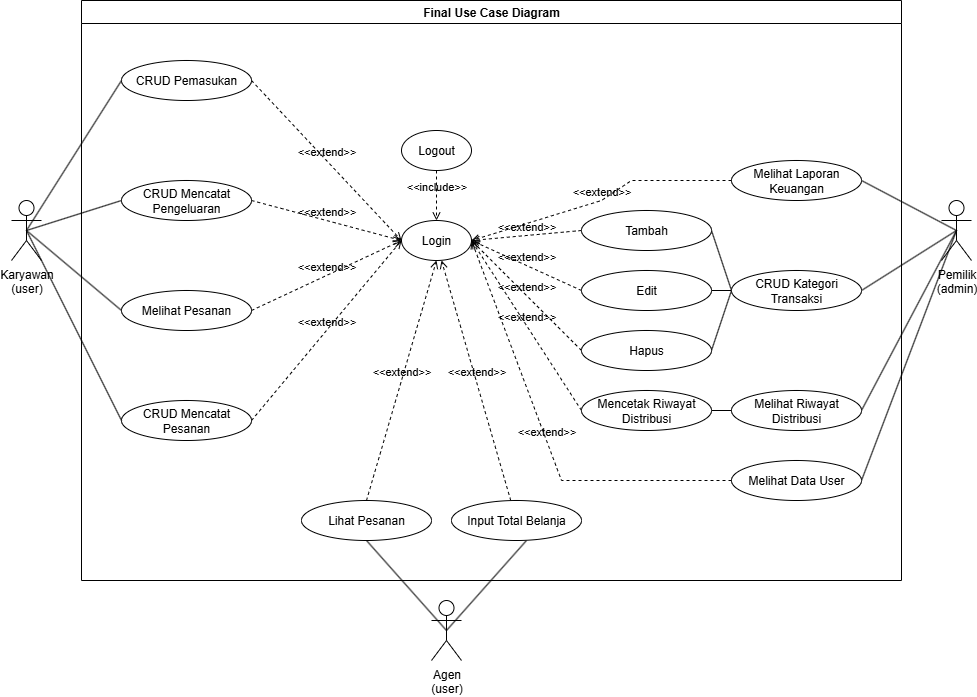

The diagram above was exported from draw.io. Its source (the exported page's mxGraphModel, read from the mxfile embedded in the PNG):
<mxGraphModel dx="1426" dy="841" grid="1" gridSize="10" guides="1" tooltips="1" connect="1" arrows="1" fold="1" page="1" pageScale="1" pageWidth="850" pageHeight="1100" math="0" shadow="0">
  <root>
    <mxCell id="0" />
    <mxCell id="1" parent="0" />
    <mxCell id="oINaCcXt8GuOCotXCiEz-39" style="rounded=0;orthogonalLoop=1;jettySize=auto;html=1;exitX=0.5;exitY=0.5;exitDx=0;exitDy=0;exitPerimeter=0;entryX=1;entryY=0.5;entryDx=0;entryDy=0;endArrow=none;startFill=0;" parent="1" source="oINaCcXt8GuOCotXCiEz-1" target="oINaCcXt8GuOCotXCiEz-14" edge="1">
      <mxGeometry relative="1" as="geometry" />
    </mxCell>
    <mxCell id="oINaCcXt8GuOCotXCiEz-40" style="rounded=0;orthogonalLoop=1;jettySize=auto;html=1;exitX=0.5;exitY=0.5;exitDx=0;exitDy=0;exitPerimeter=0;entryX=1;entryY=0.5;entryDx=0;entryDy=0;endArrow=none;startFill=0;" parent="1" source="oINaCcXt8GuOCotXCiEz-1" target="oINaCcXt8GuOCotXCiEz-15" edge="1">
      <mxGeometry relative="1" as="geometry" />
    </mxCell>
    <mxCell id="oINaCcXt8GuOCotXCiEz-41" style="rounded=0;orthogonalLoop=1;jettySize=auto;html=1;exitX=0.5;exitY=0.5;exitDx=0;exitDy=0;exitPerimeter=0;entryX=1;entryY=0.5;entryDx=0;entryDy=0;endArrow=none;startFill=0;" parent="1" source="oINaCcXt8GuOCotXCiEz-1" target="oINaCcXt8GuOCotXCiEz-16" edge="1">
      <mxGeometry relative="1" as="geometry" />
    </mxCell>
    <mxCell id="oINaCcXt8GuOCotXCiEz-42" style="rounded=0;orthogonalLoop=1;jettySize=auto;html=1;exitX=0.5;exitY=0.5;exitDx=0;exitDy=0;exitPerimeter=0;entryX=1;entryY=0.5;entryDx=0;entryDy=0;endArrow=none;startFill=0;" parent="1" source="oINaCcXt8GuOCotXCiEz-1" target="oINaCcXt8GuOCotXCiEz-18" edge="1">
      <mxGeometry relative="1" as="geometry" />
    </mxCell>
    <mxCell id="oINaCcXt8GuOCotXCiEz-1" value="Pemilik&lt;div&gt;(admin)&lt;/div&gt;" style="shape=umlActor;verticalLabelPosition=bottom;verticalAlign=top;html=1;outlineConnect=0;" parent="1" vertex="1">
      <mxGeometry x="1020" y="330" width="30" height="60" as="geometry" />
    </mxCell>
    <mxCell id="oINaCcXt8GuOCotXCiEz-4" value="Login" style="ellipse;whiteSpace=wrap;html=1;" parent="1" vertex="1">
      <mxGeometry x="480" y="350" width="70" height="40" as="geometry" />
    </mxCell>
    <mxCell id="oINaCcXt8GuOCotXCiEz-5" value="Logout" style="ellipse;whiteSpace=wrap;html=1;" parent="1" vertex="1">
      <mxGeometry x="480" y="260" width="70" height="40" as="geometry" />
    </mxCell>
    <mxCell id="oINaCcXt8GuOCotXCiEz-6" value="CRUD Pemasukan" style="ellipse;whiteSpace=wrap;html=1;" parent="1" vertex="1">
      <mxGeometry x="200" y="190" width="130" height="40" as="geometry" />
    </mxCell>
    <mxCell id="oINaCcXt8GuOCotXCiEz-7" value="CRUD Mencatat Pengeluaran" style="ellipse;whiteSpace=wrap;html=1;" parent="1" vertex="1">
      <mxGeometry x="200" y="310" width="130" height="40" as="geometry" />
    </mxCell>
    <mxCell id="oINaCcXt8GuOCotXCiEz-8" value="Melihat Pesanan" style="ellipse;whiteSpace=wrap;html=1;" parent="1" vertex="1">
      <mxGeometry x="200" y="420" width="130" height="40" as="geometry" />
    </mxCell>
    <mxCell id="oINaCcXt8GuOCotXCiEz-9" value="CRUD Mencatat Pesanan" style="ellipse;whiteSpace=wrap;html=1;" parent="1" vertex="1">
      <mxGeometry x="200" y="530" width="130" height="40" as="geometry" />
    </mxCell>
    <mxCell id="oINaCcXt8GuOCotXCiEz-32" style="rounded=0;orthogonalLoop=1;jettySize=auto;html=1;exitX=0.5;exitY=0.5;exitDx=0;exitDy=0;exitPerimeter=0;entryX=0;entryY=0.5;entryDx=0;entryDy=0;endArrow=none;startFill=0;" parent="1" source="oINaCcXt8GuOCotXCiEz-10" target="oINaCcXt8GuOCotXCiEz-6" edge="1">
      <mxGeometry relative="1" as="geometry" />
    </mxCell>
    <mxCell id="oINaCcXt8GuOCotXCiEz-33" style="rounded=0;orthogonalLoop=1;jettySize=auto;html=1;exitX=0.5;exitY=0.5;exitDx=0;exitDy=0;exitPerimeter=0;entryX=0;entryY=0.5;entryDx=0;entryDy=0;endArrow=none;startFill=0;" parent="1" source="oINaCcXt8GuOCotXCiEz-10" target="oINaCcXt8GuOCotXCiEz-7" edge="1">
      <mxGeometry relative="1" as="geometry" />
    </mxCell>
    <mxCell id="oINaCcXt8GuOCotXCiEz-34" style="rounded=0;orthogonalLoop=1;jettySize=auto;html=1;exitX=0.5;exitY=0.5;exitDx=0;exitDy=0;exitPerimeter=0;entryX=0;entryY=0.5;entryDx=0;entryDy=0;endArrow=none;startFill=0;" parent="1" source="oINaCcXt8GuOCotXCiEz-10" target="oINaCcXt8GuOCotXCiEz-8" edge="1">
      <mxGeometry relative="1" as="geometry" />
    </mxCell>
    <mxCell id="oINaCcXt8GuOCotXCiEz-35" style="rounded=0;orthogonalLoop=1;jettySize=auto;html=1;exitX=0.5;exitY=0.5;exitDx=0;exitDy=0;exitPerimeter=0;entryX=0;entryY=0.5;entryDx=0;entryDy=0;endArrow=none;startFill=0;" parent="1" source="oINaCcXt8GuOCotXCiEz-10" target="oINaCcXt8GuOCotXCiEz-9" edge="1">
      <mxGeometry relative="1" as="geometry" />
    </mxCell>
    <mxCell id="oINaCcXt8GuOCotXCiEz-10" value="Karyawan&lt;div&gt;(user)&lt;/div&gt;" style="shape=umlActor;verticalLabelPosition=bottom;verticalAlign=top;html=1;outlineConnect=0;" parent="1" vertex="1">
      <mxGeometry x="90" y="330" width="30" height="60" as="geometry" />
    </mxCell>
    <mxCell id="oINaCcXt8GuOCotXCiEz-14" value="Melihat Laporan Keuangan" style="ellipse;whiteSpace=wrap;html=1;" parent="1" vertex="1">
      <mxGeometry x="810" y="290" width="130" height="40" as="geometry" />
    </mxCell>
    <mxCell id="oINaCcXt8GuOCotXCiEz-25" style="rounded=0;orthogonalLoop=1;jettySize=auto;html=1;exitX=0;exitY=0.5;exitDx=0;exitDy=0;entryX=1;entryY=0.5;entryDx=0;entryDy=0;endArrow=none;startFill=0;" parent="1" source="oINaCcXt8GuOCotXCiEz-15" target="oINaCcXt8GuOCotXCiEz-22" edge="1">
      <mxGeometry relative="1" as="geometry" />
    </mxCell>
    <mxCell id="oINaCcXt8GuOCotXCiEz-27" style="rounded=0;orthogonalLoop=1;jettySize=auto;html=1;exitX=0;exitY=0.5;exitDx=0;exitDy=0;entryX=1;entryY=0.5;entryDx=0;entryDy=0;endArrow=none;startFill=0;" parent="1" source="oINaCcXt8GuOCotXCiEz-15" target="oINaCcXt8GuOCotXCiEz-23" edge="1">
      <mxGeometry relative="1" as="geometry" />
    </mxCell>
    <mxCell id="oINaCcXt8GuOCotXCiEz-28" style="rounded=0;orthogonalLoop=1;jettySize=auto;html=1;exitX=0;exitY=0.5;exitDx=0;exitDy=0;entryX=1;entryY=0.5;entryDx=0;entryDy=0;endArrow=none;startFill=0;" parent="1" source="oINaCcXt8GuOCotXCiEz-15" target="oINaCcXt8GuOCotXCiEz-24" edge="1">
      <mxGeometry relative="1" as="geometry" />
    </mxCell>
    <mxCell id="oINaCcXt8GuOCotXCiEz-15" value="CRUD Kategori Transaksi" style="ellipse;whiteSpace=wrap;html=1;" parent="1" vertex="1">
      <mxGeometry x="810" y="400" width="130" height="40" as="geometry" />
    </mxCell>
    <mxCell id="oINaCcXt8GuOCotXCiEz-16" value="Melihat Riwayat Distribusi" style="ellipse;whiteSpace=wrap;html=1;" parent="1" vertex="1">
      <mxGeometry x="810" y="520" width="130" height="40" as="geometry" />
    </mxCell>
    <mxCell id="oINaCcXt8GuOCotXCiEz-43" style="rounded=0;orthogonalLoop=1;jettySize=auto;html=1;exitX=1;exitY=0.5;exitDx=0;exitDy=0;entryX=0;entryY=0.5;entryDx=0;entryDy=0;endArrow=none;startFill=0;" parent="1" source="oINaCcXt8GuOCotXCiEz-17" target="oINaCcXt8GuOCotXCiEz-16" edge="1">
      <mxGeometry relative="1" as="geometry" />
    </mxCell>
    <mxCell id="oINaCcXt8GuOCotXCiEz-18" value="Melihat Data User" style="ellipse;whiteSpace=wrap;html=1;" parent="1" vertex="1">
      <mxGeometry x="810" y="590" width="130" height="40" as="geometry" />
    </mxCell>
    <mxCell id="oINaCcXt8GuOCotXCiEz-36" style="rounded=0;orthogonalLoop=1;jettySize=auto;html=1;exitX=0.5;exitY=0.5;exitDx=0;exitDy=0;exitPerimeter=0;entryX=0.5;entryY=1;entryDx=0;entryDy=0;endArrow=none;startFill=0;" parent="1" source="oINaCcXt8GuOCotXCiEz-19" target="oINaCcXt8GuOCotXCiEz-20" edge="1">
      <mxGeometry relative="1" as="geometry" />
    </mxCell>
    <mxCell id="oINaCcXt8GuOCotXCiEz-37" style="rounded=0;orthogonalLoop=1;jettySize=auto;html=1;exitX=0.5;exitY=0.5;exitDx=0;exitDy=0;exitPerimeter=0;entryX=0.5;entryY=1;entryDx=0;entryDy=0;endArrow=none;startFill=0;" parent="1" source="oINaCcXt8GuOCotXCiEz-19" edge="1">
      <mxGeometry relative="1" as="geometry">
        <mxPoint x="604.9999999999998" y="670" as="targetPoint" />
      </mxGeometry>
    </mxCell>
    <mxCell id="oINaCcXt8GuOCotXCiEz-19" value="Agen&lt;div&gt;(user)&lt;/div&gt;" style="shape=umlActor;verticalLabelPosition=bottom;verticalAlign=top;html=1;outlineConnect=0;" parent="1" vertex="1">
      <mxGeometry x="510" y="730" width="30" height="60" as="geometry" />
    </mxCell>
    <mxCell id="oINaCcXt8GuOCotXCiEz-44" value="&amp;lt;&amp;lt;extend&amp;gt;&amp;gt;" style="html=1;verticalAlign=bottom;labelBackgroundColor=none;endArrow=open;endFill=0;dashed=1;rounded=0;exitX=1;exitY=0.5;exitDx=0;exitDy=0;entryX=0;entryY=0.5;entryDx=0;entryDy=0;" parent="1" source="oINaCcXt8GuOCotXCiEz-6" target="oINaCcXt8GuOCotXCiEz-4" edge="1">
      <mxGeometry width="160" relative="1" as="geometry">
        <mxPoint x="500" y="450" as="sourcePoint" />
        <mxPoint x="660" y="450" as="targetPoint" />
      </mxGeometry>
    </mxCell>
    <mxCell id="oINaCcXt8GuOCotXCiEz-45" value="&amp;lt;&amp;lt;extend&amp;gt;&amp;gt;" style="html=1;verticalAlign=bottom;labelBackgroundColor=none;endArrow=open;endFill=0;dashed=1;rounded=0;exitX=1;exitY=0.5;exitDx=0;exitDy=0;" parent="1" source="oINaCcXt8GuOCotXCiEz-7" edge="1">
      <mxGeometry width="160" relative="1" as="geometry">
        <mxPoint x="340" y="255" as="sourcePoint" />
        <mxPoint x="480" y="370" as="targetPoint" />
      </mxGeometry>
    </mxCell>
    <mxCell id="oINaCcXt8GuOCotXCiEz-46" value="&amp;lt;&amp;lt;extend&amp;gt;&amp;gt;" style="html=1;verticalAlign=bottom;labelBackgroundColor=none;endArrow=open;endFill=0;dashed=1;rounded=0;exitX=1;exitY=0.5;exitDx=0;exitDy=0;" parent="1" source="oINaCcXt8GuOCotXCiEz-8" edge="1">
      <mxGeometry width="160" relative="1" as="geometry">
        <mxPoint x="340" y="325" as="sourcePoint" />
        <mxPoint x="480" y="370" as="targetPoint" />
      </mxGeometry>
    </mxCell>
    <mxCell id="oINaCcXt8GuOCotXCiEz-47" value="&amp;lt;&amp;lt;extend&amp;gt;&amp;gt;" style="html=1;verticalAlign=bottom;labelBackgroundColor=none;endArrow=open;endFill=0;dashed=1;rounded=0;exitX=1;exitY=0.5;exitDx=0;exitDy=0;entryX=0;entryY=0.5;entryDx=0;entryDy=0;" parent="1" source="oINaCcXt8GuOCotXCiEz-9" target="oINaCcXt8GuOCotXCiEz-4" edge="1">
      <mxGeometry width="160" relative="1" as="geometry">
        <mxPoint x="340" y="455" as="sourcePoint" />
        <mxPoint x="490" y="440" as="targetPoint" />
      </mxGeometry>
    </mxCell>
    <mxCell id="oINaCcXt8GuOCotXCiEz-50" value="&amp;lt;&amp;lt;extend&amp;gt;&amp;gt;" style="html=1;verticalAlign=bottom;labelBackgroundColor=none;endArrow=open;endFill=0;dashed=1;rounded=0;exitX=0;exitY=0.5;exitDx=0;exitDy=0;entryX=1;entryY=0.5;entryDx=0;entryDy=0;" parent="1" source="oINaCcXt8GuOCotXCiEz-22" target="oINaCcXt8GuOCotXCiEz-4" edge="1">
      <mxGeometry width="160" relative="1" as="geometry">
        <mxPoint x="650" y="260" as="sourcePoint" />
        <mxPoint x="560" y="380" as="targetPoint" />
      </mxGeometry>
    </mxCell>
    <mxCell id="oINaCcXt8GuOCotXCiEz-51" value="&amp;lt;&amp;lt;extend&amp;gt;&amp;gt;" style="html=1;verticalAlign=bottom;labelBackgroundColor=none;endArrow=open;endFill=0;dashed=1;rounded=0;exitX=0;exitY=0.5;exitDx=0;exitDy=0;entryX=1;entryY=0.5;entryDx=0;entryDy=0;" parent="1" source="oINaCcXt8GuOCotXCiEz-23" target="oINaCcXt8GuOCotXCiEz-4" edge="1">
      <mxGeometry width="160" relative="1" as="geometry">
        <mxPoint x="650" y="370" as="sourcePoint" />
        <mxPoint x="560" y="380" as="targetPoint" />
      </mxGeometry>
    </mxCell>
    <mxCell id="oINaCcXt8GuOCotXCiEz-52" value="&amp;lt;&amp;lt;extend&amp;gt;&amp;gt;" style="html=1;verticalAlign=bottom;labelBackgroundColor=none;endArrow=open;endFill=0;dashed=1;rounded=0;exitX=0;exitY=0.5;exitDx=0;exitDy=0;" parent="1" source="oINaCcXt8GuOCotXCiEz-24" edge="1">
      <mxGeometry width="160" relative="1" as="geometry">
        <mxPoint x="650" y="430" as="sourcePoint" />
        <mxPoint x="550" y="370" as="targetPoint" />
      </mxGeometry>
    </mxCell>
    <mxCell id="oINaCcXt8GuOCotXCiEz-53" value="&amp;lt;&amp;lt;extend&amp;gt;&amp;gt;" style="html=1;verticalAlign=bottom;labelBackgroundColor=none;endArrow=open;endFill=0;dashed=1;rounded=0;exitX=0;exitY=0.5;exitDx=0;exitDy=0;entryX=1;entryY=0.5;entryDx=0;entryDy=0;" parent="1" source="oINaCcXt8GuOCotXCiEz-17" target="oINaCcXt8GuOCotXCiEz-4" edge="1">
      <mxGeometry width="160" relative="1" as="geometry">
        <mxPoint x="650" y="490" as="sourcePoint" />
        <mxPoint x="560" y="380" as="targetPoint" />
      </mxGeometry>
    </mxCell>
    <mxCell id="oINaCcXt8GuOCotXCiEz-54" value="&amp;lt;&amp;lt;extend&amp;gt;&amp;gt;" style="html=1;verticalAlign=bottom;labelBackgroundColor=none;endArrow=open;endFill=0;dashed=1;rounded=0;exitX=0;exitY=0.5;exitDx=0;exitDy=0;entryX=1;entryY=0.5;entryDx=0;entryDy=0;" parent="1" source="oINaCcXt8GuOCotXCiEz-14" target="oINaCcXt8GuOCotXCiEz-4" edge="1">
      <mxGeometry width="160" relative="1" as="geometry">
        <mxPoint x="650" y="370" as="sourcePoint" />
        <mxPoint x="560" y="380" as="targetPoint" />
        <Array as="points">
          <mxPoint x="710" y="310" />
          <mxPoint x="680" y="330" />
        </Array>
      </mxGeometry>
    </mxCell>
    <mxCell id="oINaCcXt8GuOCotXCiEz-55" value="&amp;lt;&amp;lt;extend&amp;gt;&amp;gt;" style="html=1;verticalAlign=bottom;labelBackgroundColor=none;endArrow=open;endFill=0;dashed=1;rounded=0;exitX=0.5;exitY=0;exitDx=0;exitDy=0;entryX=0.5;entryY=1;entryDx=0;entryDy=0;" parent="1" source="oINaCcXt8GuOCotXCiEz-20" target="oINaCcXt8GuOCotXCiEz-4" edge="1">
      <mxGeometry width="160" relative="1" as="geometry">
        <mxPoint x="340" y="560" as="sourcePoint" />
        <mxPoint x="490" y="380" as="targetPoint" />
      </mxGeometry>
    </mxCell>
    <mxCell id="oINaCcXt8GuOCotXCiEz-56" value="&amp;lt;&amp;lt;extend&amp;gt;&amp;gt;" style="html=1;verticalAlign=bottom;labelBackgroundColor=none;endArrow=open;endFill=0;dashed=1;rounded=0;" parent="1" source="oINaCcXt8GuOCotXCiEz-21" edge="1">
      <mxGeometry width="160" relative="1" as="geometry">
        <mxPoint x="455" y="680" as="sourcePoint" />
        <mxPoint x="520" y="390" as="targetPoint" />
      </mxGeometry>
    </mxCell>
    <mxCell id="oINaCcXt8GuOCotXCiEz-57" value="&amp;lt;&amp;lt;extend&amp;gt;&amp;gt;" style="html=1;verticalAlign=bottom;labelBackgroundColor=none;endArrow=open;endFill=0;dashed=1;rounded=0;exitX=0;exitY=0.5;exitDx=0;exitDy=0;" parent="1" source="oINaCcXt8GuOCotXCiEz-18" edge="1">
      <mxGeometry width="160" relative="1" as="geometry">
        <mxPoint x="650" y="550" as="sourcePoint" />
        <mxPoint x="550" y="370" as="targetPoint" />
        <Array as="points">
          <mxPoint x="640" y="610" />
        </Array>
      </mxGeometry>
    </mxCell>
    <mxCell id="oINaCcXt8GuOCotXCiEz-58" value="&amp;lt;&amp;lt;include&amp;gt;&amp;gt;" style="html=1;verticalAlign=bottom;labelBackgroundColor=none;endArrow=open;endFill=0;dashed=1;rounded=0;exitX=0.5;exitY=1;exitDx=0;exitDy=0;entryX=0.5;entryY=0;entryDx=0;entryDy=0;" parent="1" source="oINaCcXt8GuOCotXCiEz-5" target="oINaCcXt8GuOCotXCiEz-4" edge="1">
      <mxGeometry width="160" relative="1" as="geometry">
        <mxPoint x="420" y="540" as="sourcePoint" />
        <mxPoint x="520" y="360" as="targetPoint" />
      </mxGeometry>
    </mxCell>
    <mxCell id="oINaCcXt8GuOCotXCiEz-59" value="Final Use Case Diagram" style="swimlane;whiteSpace=wrap;html=1;" parent="1" vertex="1">
      <mxGeometry x="160" y="130" width="820" height="580" as="geometry" />
    </mxCell>
    <mxCell id="oINaCcXt8GuOCotXCiEz-29" style="rounded=0;orthogonalLoop=1;jettySize=auto;html=1;exitX=1;exitY=0.5;exitDx=0;exitDy=0;entryX=0;entryY=0.5;entryDx=0;entryDy=0;endArrow=none;startFill=0;" parent="oINaCcXt8GuOCotXCiEz-59" edge="1">
      <mxGeometry relative="1" as="geometry">
        <mxPoint x="650" y="90" as="targetPoint" />
      </mxGeometry>
    </mxCell>
    <mxCell id="oINaCcXt8GuOCotXCiEz-22" value="Tambah" style="ellipse;whiteSpace=wrap;html=1;" parent="oINaCcXt8GuOCotXCiEz-59" vertex="1">
      <mxGeometry x="500" y="210" width="130" height="40" as="geometry" />
    </mxCell>
    <mxCell id="oINaCcXt8GuOCotXCiEz-23" value="Edit" style="ellipse;whiteSpace=wrap;html=1;" parent="oINaCcXt8GuOCotXCiEz-59" vertex="1">
      <mxGeometry x="500" y="270" width="130" height="40" as="geometry" />
    </mxCell>
    <mxCell id="oINaCcXt8GuOCotXCiEz-24" value="Hapus" style="ellipse;whiteSpace=wrap;html=1;" parent="oINaCcXt8GuOCotXCiEz-59" vertex="1">
      <mxGeometry x="500" y="330" width="130" height="40" as="geometry" />
    </mxCell>
    <mxCell id="oINaCcXt8GuOCotXCiEz-17" value="Mencetak Riwayat Distribusi" style="ellipse;whiteSpace=wrap;html=1;" parent="oINaCcXt8GuOCotXCiEz-59" vertex="1">
      <mxGeometry x="500" y="390" width="130" height="40" as="geometry" />
    </mxCell>
    <mxCell id="oINaCcXt8GuOCotXCiEz-30" style="rounded=0;orthogonalLoop=1;jettySize=auto;html=1;exitX=1;exitY=0.5;exitDx=0;exitDy=0;endArrow=none;startFill=0;entryX=0;entryY=0.5;entryDx=0;entryDy=0;" parent="oINaCcXt8GuOCotXCiEz-59" edge="1">
      <mxGeometry relative="1" as="geometry">
        <mxPoint x="650" y="90" as="targetPoint" />
      </mxGeometry>
    </mxCell>
    <mxCell id="oINaCcXt8GuOCotXCiEz-21" value="Input Total Belanja" style="ellipse;whiteSpace=wrap;html=1;" parent="oINaCcXt8GuOCotXCiEz-59" vertex="1">
      <mxGeometry x="370" y="500" width="130" height="40" as="geometry" />
    </mxCell>
    <mxCell id="oINaCcXt8GuOCotXCiEz-20" value="Lihat Pesanan" style="ellipse;whiteSpace=wrap;html=1;" parent="oINaCcXt8GuOCotXCiEz-59" vertex="1">
      <mxGeometry x="220" y="500" width="130" height="40" as="geometry" />
    </mxCell>
  </root>
</mxGraphModel>